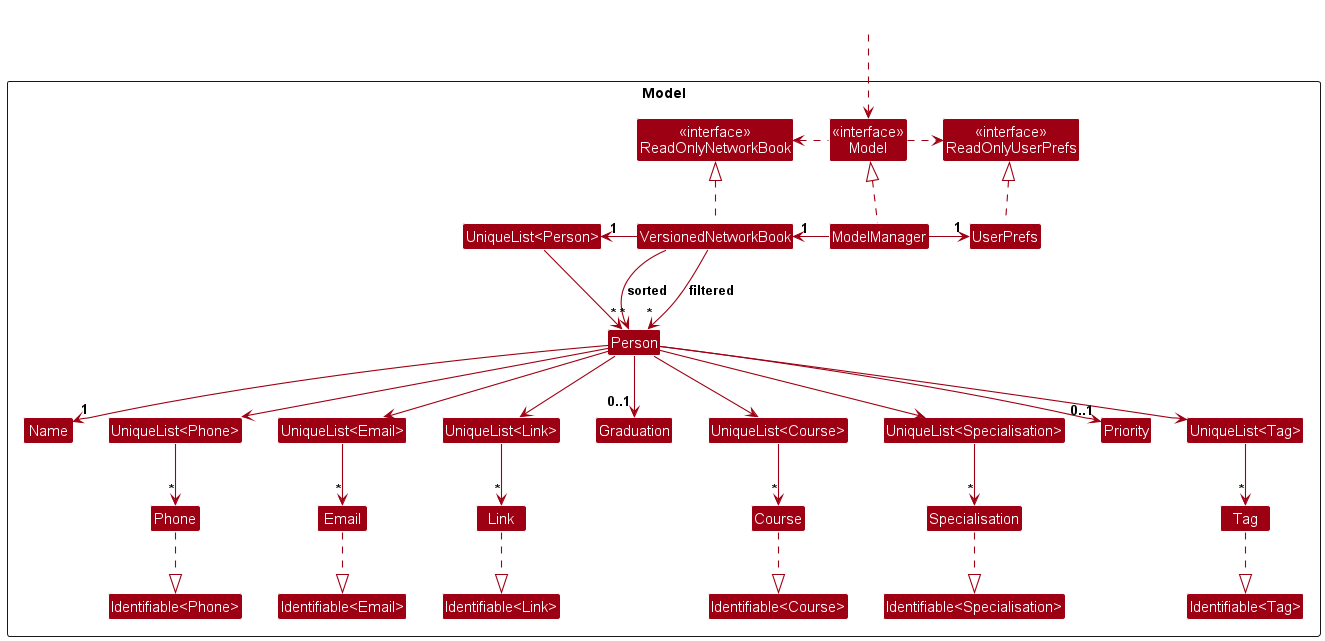

The diagram above was rendered by PlantUML. Its source (embedded in the PNG):
@startuml
!include style.puml
skinparam arrowThickness 1.1
skinparam arrowColor MODEL_COLOR
skinparam classBackgroundColor MODEL_COLOR

Package Model as ModelPackage <<Rectangle>>{
Class "<<interface>>\nReadOnlyNetworkBook" as ReadOnlyNetworkBook
Class "<<interface>>\nReadOnlyUserPrefs" as ReadOnlyUserPrefs
Class "<<interface>>\nModel" as Model
Class VersionedNetworkBook
Class ModelManager
Class UserPrefs

Class Person
Class "UniqueList<Person>"
Class Name
Class "UniqueList<Phone>"
Class Phone
Class "Identifiable<Phone>"
Class "UniqueList<Email>"
Class Email
Class "Identifiable<Email>"
Class "UniqueList<Link>"
Class Link
Class "Identifiable<Link>"
Class Graduation
Class "UniqueList<Course>"
Class Course
Class "Identifiable<Course>"
Class "UniqueList<Specialisation>"
Class Specialisation
Class "Identifiable<Specialisation>"
Class Priority
Class "UniqueList<Tag>"
Class Tag
Class "Identifiable<Tag>"
}

Class HiddenOutside #FFFFFF
HiddenOutside ..> Model

VersionedNetworkBook .up.|> ReadOnlyNetworkBook

ModelManager .up.|> Model
Model .right.> ReadOnlyUserPrefs
Model .left.> ReadOnlyNetworkBook
ModelManager -left-> "1" VersionedNetworkBook
ModelManager -right-> "1" UserPrefs
UserPrefs .up.|> ReadOnlyUserPrefs

VersionedNetworkBook -left-> "1" "UniqueList<Person>"
"UniqueList<Person>" --> "*" Person
VersionedNetworkBook --> "*" "Person" : filtered
VersionedNetworkBook --> "*" "Person" : sorted

Person --> "1" Name
Person --> "UniqueList<Phone>"
Person --> "UniqueList<Email>"
Person --> "UniqueList<Link>"
Person --> "0..1" Graduation
Person --> "UniqueList<Course>"
Person --> "UniqueList<Specialisation>"
Person --> "0..1" Priority
Person --> "UniqueList<Tag>"

"UniqueList<Phone>" --> "*" Phone
"UniqueList<Email>" --> "*" Email
"UniqueList<Link>" --> "*" Link
"UniqueList<Course>" --> "*" Course
"UniqueList<Specialisation>" --> "*" Specialisation
"UniqueList<Tag>" --> "*" Tag

Phone ..|> "Identifiable<Phone>"
Email ..|> "Identifiable<Email>"
Link ..|> "Identifiable<Link>"
Course ..|> "Identifiable<Course>"
Specialisation ..|> "Identifiable<Specialisation>"
Tag ..|> "Identifiable<Tag>"
@enduml